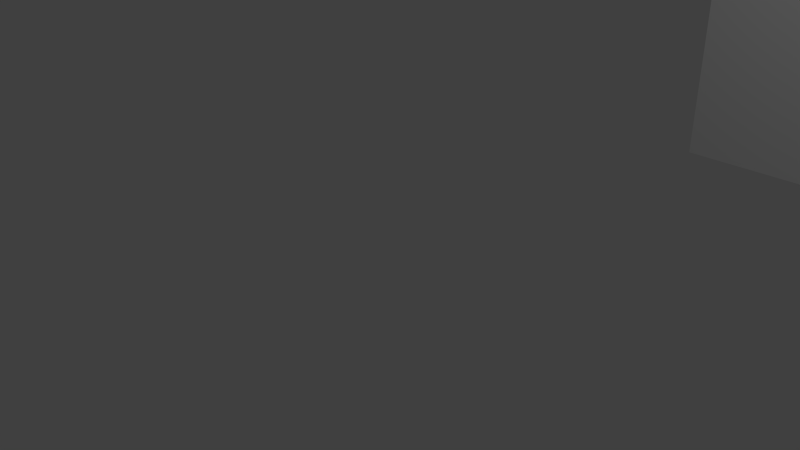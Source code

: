 # Source: 2-2.blend  (saved by Blender 2.73.0; exported with 4.5.12 LTS)
import bpy
from mathutils import Matrix  # noqa: F401  (used for matrix-valued properties, if any)

bpy.ops.wm.read_factory_settings(use_empty=True)
scene = bpy.context.scene
scene.name = 'Scene'

# ---- collections
col_collection_1 = bpy.data.collections.new('Collection 1'); scene.collection.children.link(col_collection_1)

# ---- world
world_world = bpy.data.worlds.new('World'); scene.world = world_world
world_world.color = (0.05088, 0.05088, 0.05088)
world_world.use_sun_shadow = False
world_world.sun_shadow_jitter_overblur = 0.0
world_world.cycles.sampling_method = 'MANUAL'
world_world.cycles.sample_map_resolution = 256

# ---- cameras
cam_camera = bpy.data.cameras.new('Camera')
cam_camera.clip_end = 100.0
cam_camera.lens = 35.0
cam_camera.sensor_width = 32.0
cam_camera.sensor_height = 18.0
cam_camera.ortho_scale = 7.314
cam_camera.dof.focus_distance = 0.0
cam_camera.dof.aperture_fstop = 128.0

# ---- lights
light_lamp = bpy.data.lights.new('Lamp', 'POINT')
light_lamp.transmission_factor = 0.0
light_lamp.cutoff_distance = 30.0
light_lamp.energy = 100.0
light_lamp.shadow_buffer_clip_start = 1.001
light_lamp.shadow_soft_size = 0.1
light_lamp.shadow_maximum_resolution = 0.006
light_lamp.use_absolute_resolution = True
light_lamp.cycles.use_multiple_importance_sampling = False

# ---- meshes
me_levelgeometrymesh_006 = bpy.data.meshes.new('LevelGeometryMesh.006')
me_levelgeometrymesh_006.from_pydata([(1.0, 6.0, 0.0), (1.0, 10.0, 0.0), (16.0, 6.0, 0.0), (16.0, 10.0, 0.0), (18.0, 1.0, 0.0), (18.0, 4.0, 0.0), (18.0, 12.0, 0.0), (17.95, 15.04, -0.05487), (31.0, 1.0, 0.0), (31.0, 7.0, 0.0), (31.0, 11.0, 0.0), (30.95, 15.04, -0.05487), (41.0, 7.0, 0.0), (41.0, 11.0, 0.0), (42.0, 4.0, 0.0), (42.0, 6.0, 0.0), (42.0, 12.0, 0.0), (42.0, 14.0, 0.0), (44.0, 2.0, 0.0), (44.0, 4.0, 0.0), (44.0, 14.0, 0.0), (44.0, 16.0, 0.0), (45.0, 0.0, 0.0), (45.0, 2.0, 0.0), (62.0, 0.0, 0.0), (62.0, 6.0, 0.0), (62.0, 10.0, 0.0), (62.0, 16.0, 0.0), (68.0, 6.0, 0.0), (68.0, 10.0, 0.0), (1.0, 6.0, 3.0), (1.0, 10.0, 3.0), (16.0, 6.0, 3.0), (16.0, 10.0, 3.0), (16.0, 10.0, 3.0), (18.0, 12.0, 3.0), (18.0, 12.0, 3.0), (18.0, 15.0, 3.0), (16.0, 6.0, 3.0), (18.0, 4.0, 3.0), (18.0, 1.0, 3.0), (18.0, 4.0, 3.0), (18.0, 1.0, 3.0), (31.0, 1.0, 3.0), (17.95, 15.04, 3.0), (30.95, 15.04, 3.0), (31.0, 11.0, 3.027), (30.95, 15.04, 2.973), (30.95, 0.9862, 3.0), (30.95, 6.986, 3.0), (31.0, 7.0, 3.0), (31.0, 11.0, 3.0), (41.0, 7.0, 3.0), (41.0, 11.0, 3.0), (41.02, 7.045, 3.0), (42.02, 6.045, 3.0), (42.0, 4.0, 3.0), (42.0, 6.0, 3.0), (42.0, 4.0, 3.0), (44.0, 4.0, 3.0), (44.0, 2.0, 3.0), (44.0, 4.0, 3.0), (44.0, 2.0, 3.0), (45.0, 2.0, 3.0), (45.0, 0.0, 3.0), (45.0, 2.0, 3.0), (41.0, 11.0, 3.0), (42.0, 12.0, 3.0), (42.0, 12.0, 3.0), (42.0, 14.0, 3.0), (42.0, 14.0, 3.0), (44.0, 14.0, 3.0), (44.0, 14.0, 3.0), (44.0, 16.0, 3.0), (44.0, 16.0, 3.0), (62.0, 16.0, 3.0), (45.0, 0.0, 3.0), (62.0, 0.0, 3.0), (62.0, 0.0, 3.0), (62.0, 6.0, 3.0), (62.0, 10.0, 3.0), (62.0, 16.0, 3.0), (62.0, 10.0, 3.0), (68.0, 10.0, 3.0), (62.0, 6.0, 3.0), (68.0, 6.0, 3.0)], [], [(2, 0, 30, 32), (1, 3, 33, 31), (0, 1, 31, 30), (6, 35, 34, 3), (6, 7, 37, 36), (5, 2, 38, 39), (4, 5, 41, 40), (8, 4, 42, 43), (7, 11, 45, 44), (11, 10, 46, 47), (9, 8, 48, 49), (15, 12, 54, 55), (15, 57, 56, 14), (19, 61, 60, 18), (9, 50, 52, 12), (13, 53, 51, 10), (19, 14, 58, 59), (23, 18, 62, 63), (23, 65, 64, 22), (16, 67, 66, 13), (17, 69, 68, 16), (20, 71, 70, 17), (21, 73, 72, 20), (21, 27, 75, 74), (24, 22, 76, 77), (25, 24, 78, 79), (27, 26, 80, 81), (26, 29, 83, 82), (28, 25, 84, 85), (28, 85, 83, 29)])
me_levelgeometrymesh_006.use_remesh_preserve_volume = False
me_levelgeometrymesh_006.use_remesh_preserve_attributes = False
me_levelgeometrymesh_006.use_mirror_vertex_groups = False
me_levelgeometrymesh_006.update()
me_levelgeometrymesh_005 = bpy.data.meshes.new('LevelGeometryMesh.005')
me_levelgeometrymesh_005.from_pydata([(76.0, 0.0, 0.0), (76.0, 16.0, 0.0), (1.0, 6.0, 0.0), (1.0, 7.0, 0.0), (1.0, 8.0, 0.0), (1.0, 9.0, 0.0), (1.0, 10.0, 0.0), (2.0, 6.0, 0.0), (2.0, 7.0, 0.0), (2.0, 8.0, 0.0), (2.0, 9.0, 0.0), (2.0, 10.0, 0.0), (3.0, 6.0, 0.0), (3.0, 7.0, 0.0), (3.0, 8.0, 0.0), (3.0, 9.0, 0.0), (3.0, 10.0, 0.0), (4.0, 6.0, 0.0), (4.0, 7.0, 0.0), (4.0, 8.0, 0.0), (4.0, 9.0, 0.0), (4.0, 10.0, 0.0), (5.0, 6.0, 0.0), (5.0, 7.0, 0.0), (5.0, 8.0, 0.0), (5.0, 9.0, 0.0), (5.0, 10.0, 0.0), (6.0, 6.0, 0.0), (6.0, 7.0, 0.0), (6.0, 8.0, 0.0), (6.0, 9.0, 0.0), (6.0, 10.0, 0.0), (7.0, 6.0, 0.0), (7.0, 7.0, 0.0), (7.0, 8.0, 0.0), (7.0, 9.0, 0.0), (7.0, 10.0, 0.0), (8.0, 6.0, 0.0), (8.0, 7.0, 0.0), (8.0, 8.0, 0.0), (8.0, 9.0, 0.0), (8.0, 10.0, 0.0), (9.0, 6.0, 0.0), (9.0, 7.0, 0.0), (9.0, 8.0, 0.0), (9.0, 9.0, 0.0), (9.0, 10.0, 0.0), (10.0, 6.0, 0.0), (10.0, 7.0, 0.0), (10.0, 8.0, 0.0), (10.0, 9.0, 0.0), (10.0, 10.0, 0.0), (11.0, 6.0, 0.0), (11.0, 7.0, 0.0), (11.0, 8.0, 0.0), (11.0, 9.0, 0.0), (11.0, 10.0, 0.0), (12.0, 6.0, 0.0), (12.0, 7.0, 0.0), (12.0, 8.0, 0.0), (12.0, 9.0, 0.0), (12.0, 10.0, 0.0), (13.0, 6.0, 0.0), (13.0, 7.0, 0.0), (13.0, 8.0, 0.0), (13.0, 9.0, 0.0), (13.0, 10.0, 0.0), (14.0, 7.0, 0.0), (14.0, 8.0, 0.0), (14.0, 9.0, 0.0), (14.0, 10.0, 0.0), (15.0, 6.0, 0.0), (15.0, 7.0, 0.0), (15.0, 8.0, 0.0), (15.0, 9.0, 0.0), (15.0, 10.0, 0.0), (16.0, 4.0, 0.0), (16.0, 5.0, 0.0), (16.0, 6.0, 0.0), (16.0, 7.0, 0.0), (16.0, 8.0, 0.0), (16.0, 9.0, 0.0), (16.0, 10.0, 0.0), (16.0, 11.0, 0.0), (16.0, 12.0, 0.0), (17.0, 4.0, 0.0), (17.0, 5.0, 0.0), (17.0, 6.0, 0.0), (17.0, 7.0, 0.0), (17.0, 8.0, 0.0), (17.0, 9.0, 0.0), (17.0, 10.0, 0.0), (17.0, 11.0, 0.0), (17.0, 12.0, 0.0), (18.0, 1.0, 0.0), (18.0, 2.0, 0.0), (18.0, 3.0, 0.0), (18.0, 4.0, 0.0), (18.0, 5.0, 0.0), (18.0, 6.0, 0.0), (18.0, 7.0, 0.0), (18.0, 8.0, 0.0), (18.0, 9.0, 0.0), (18.0, 10.0, 0.0), (18.0, 11.0, 0.0), (18.0, 12.0, 0.0), (18.0, 13.0, 0.0), (18.0, 14.0, 0.0), (17.95, 15.04, -0.05487), (19.0, 1.0, 0.0), (19.0, 2.0, 0.0), (19.0, 3.0, 0.0), (19.0, 4.0, 0.0), (19.0, 5.0, 0.0), (19.0, 6.0, 0.0), (19.0, 7.0, 0.0), (19.0, 8.0, 0.0), (19.0, 9.0, 0.0), (19.0, 10.0, 0.0), (19.0, 11.0, 0.0), (19.0, 12.0, 0.0), (19.0, 13.0, 0.0), (19.0, 14.0, 0.0), (19.0, 15.0, 0.0), (20.0, 1.0, 0.0), (20.0, 2.0, 0.0), (20.0, 3.0, 0.0), (20.0, 4.0, 0.0), (20.0, 5.0, 0.0), (20.0, 6.0, 0.0), (20.0, 7.0, 0.0), (20.0, 8.0, 0.0), (20.0, 9.0, 0.0), (20.0, 10.0, 0.0), (20.0, 11.0, 0.0), (20.0, 12.0, 0.0), (20.0, 13.0, 0.0), (20.0, 14.0, 0.0), (20.0, 15.0, 0.0), (21.0, 1.0, 0.0), (21.0, 2.0, 0.0), (21.0, 3.0, 0.0), (21.0, 5.0, 0.0), (21.0, 6.0, 0.0), (21.0, 7.0, 0.0), (21.0, 8.0, 0.0), (21.0, 9.0, 0.0), (21.0, 10.0, 0.0), (21.0, 11.0, 0.0), (21.0, 13.0, 0.0), (21.0, 14.0, 0.0), (21.0, 15.0, 0.0), (22.0, 1.0, 0.0), (22.0, 2.0, 0.0), (22.0, 3.0, 0.0), (22.0, 4.0, 0.0), (22.0, 5.0, 0.0), (22.0, 6.0, 0.0), (22.0, 7.0, 0.0), (22.0, 8.0, 0.0), (22.0, 9.0, 0.0), (22.0, 10.0, 0.0), (22.0, 11.0, 0.0), (22.0, 12.0, 0.0), (22.0, 13.0, 0.0), (22.0, 14.0, 0.0), (22.0, 15.0, 0.0), (23.0, 1.0, 0.0), (23.0, 2.0, 0.0), (23.0, 3.0, 0.0), (23.0, 4.0, 0.0), (23.0, 5.0, 0.0), (23.0, 6.0, 0.0), (23.0, 7.0, 0.0), (23.0, 8.0, 0.0), (23.0, 9.0, 0.0), (23.0, 10.0, 0.0), (23.0, 11.0, 0.0), (23.0, 12.0, 0.0), (23.0, 13.0, 0.0), (23.0, 14.0, 0.0), (23.0, 15.0, 0.0), (24.0, 1.0, 0.0), (24.0, 2.0, 0.0), (24.0, 3.0, 0.0), (24.0, 4.0, 0.0), (24.0, 5.0, 0.0), (24.0, 6.0, 0.0), (24.0, 7.0, 0.0), (24.0, 8.0, 0.0), (24.0, 9.0, 0.0), (24.0, 10.0, 0.0), (24.0, 11.0, 0.0), (24.0, 12.0, 0.0), (24.0, 13.0, 0.0), (24.0, 14.0, 0.0), (24.0, 15.0, 0.0), (25.0, 1.0, 0.0), (25.0, 2.0, 0.0), (25.0, 3.0, 0.0), (25.0, 4.0, 0.0), (25.0, 5.0, 0.0), (25.0, 6.0, 0.0), (25.0, 7.0, 0.0), (25.0, 8.0, 0.0), (25.0, 9.0, 0.0), (25.0, 10.0, 0.0), (25.0, 11.0, 0.0), (25.0, 12.0, 0.0), (25.0, 13.0, 0.0), (25.0, 14.0, 0.0), (25.0, 15.0, 0.0), (26.0, 1.0, 0.0), (26.0, 2.0, 0.0), (26.0, 3.0, 0.0), (26.0, 4.0, 0.0), (26.0, 5.0, 0.0), (26.0, 6.0, 0.0), (26.0, 7.0, 0.0), (26.0, 8.0, 0.0), (26.0, 9.0, 0.0), (26.0, 10.0, 0.0), (26.0, 11.0, 0.0), (26.0, 12.0, 0.0), (26.0, 13.0, 0.0), (26.0, 14.0, 0.0), (26.0, 15.0, 0.0), (27.0, 1.0, 0.0), (27.0, 2.0, 0.0), (27.0, 3.0, 0.0), (27.0, 4.0, 0.0), (27.0, 5.0, 0.0), (27.0, 6.0, 0.0), (27.0, 7.0, 0.0), (27.0, 8.0, 0.0), (27.0, 9.0, 0.0), (27.0, 10.0, 0.0), (27.0, 11.0, 0.0), (27.0, 12.0, 0.0), (27.0, 13.0, 0.0), (27.0, 14.0, 0.0), (27.0, 15.0, 0.0), (28.0, 1.0, 0.0), (28.0, 2.0, 0.0), (28.0, 3.0, 0.0), (28.0, 4.0, 0.0), (28.0, 5.0, 0.0), (28.0, 6.0, 0.0), (28.0, 7.0, 0.0), (28.0, 8.0, 0.0), (28.0, 9.0, 0.0), (28.0, 10.0, 0.0), (28.0, 11.0, 0.0), (28.0, 12.0, 0.0), (28.0, 13.0, 0.0), (28.0, 14.0, 0.0), (28.0, 15.0, 0.0), (29.0, 1.0, 0.0), (29.0, 2.0, 0.0), (29.0, 3.0, 0.0), (29.0, 5.0, 0.0), (29.0, 6.0, 0.0), (29.0, 7.0, 0.0), (29.0, 8.0, 0.0), (29.0, 9.0, 0.0), (29.0, 10.0, 0.0), (29.0, 11.0, 0.0), (29.0, 13.0, 0.0), (29.0, 14.0, 0.0), (29.0, 15.0, 0.0), (30.0, 1.0, 0.0), (30.0, 2.0, 0.0), (30.0, 3.0, 0.0), (30.0, 4.0, 0.0), (30.0, 5.0, 0.0), (30.0, 6.0, 0.0), (30.0, 7.0, 0.0), (30.0, 8.0, 0.0), (30.0, 9.0, 0.0), (30.0, 10.0, 0.0), (30.0, 11.0, 0.0), (30.0, 12.0, 0.0), (30.0, 13.0, 0.0), (30.0, 14.0, 0.0), (30.0, 15.0, 0.0), (31.0, 1.0, 0.0), (31.0, 2.0, 0.0), (31.0, 3.0, 0.0), (31.0, 4.0, 0.0), (31.0, 5.0, 0.0), (31.0, 6.0, 0.0), (31.0, 7.0, 0.0), (31.0, 8.0, 0.0), (31.0, 9.0, 0.0), (31.0, 10.0, 0.0), (31.0, 11.0, 0.0), (31.0, 12.0, 0.0), (31.0, 13.0, 0.0), (31.0, 14.0, 0.0), (30.95, 15.04, -0.05487), (32.0, 8.0, 0.0), (32.0, 9.0, 0.0), (32.0, 10.0, 0.0), (33.0, 7.0, 0.0), (33.0, 8.0, 0.0), (33.0, 9.0, 0.0), (33.0, 10.0, 0.0), (33.0, 11.0, 0.0), (34.0, 7.0, 0.0), (34.0, 8.0, 0.0), (34.0, 9.0, 0.0), (34.0, 10.0, 0.0), (34.0, 11.0, 0.0), (35.0, 7.0, 0.0), (35.0, 8.0, 0.0), (35.0, 9.0, 0.0), (35.0, 10.0, 0.0), (35.0, 11.0, 0.0), (36.0, 7.0, 0.0), (36.0, 8.0, 0.0), (36.0, 9.0, 0.0), (36.0, 10.0, 0.0), (36.0, 11.0, 0.0), (37.0, 7.0, 0.0), (37.0, 8.0, 0.0), (37.0, 9.0, 0.0), (37.0, 10.0, 0.0), (37.0, 11.0, 0.0), (38.0, 7.0, 0.0), (38.0, 8.0, 0.0), (38.0, 9.0, 0.0), (38.0, 10.0, 0.0), (38.0, 11.0, 0.0), (39.0, 7.0, 0.0), (39.0, 8.0, 0.0), (39.0, 9.0, 0.0), (39.0, 10.0, 0.0), (39.0, 11.0, 0.0), (40.0, 7.0, 0.0), (40.0, 8.0, 0.0), (40.0, 9.0, 0.0), (40.0, 10.0, 0.0), (40.0, 11.0, 0.0), (41.0, 6.0, 0.0), (41.0, 7.0, 0.0), (41.0, 8.0, 0.0), (41.0, 9.0, 0.0), (41.0, 10.0, 0.0), (41.0, 11.0, 0.0), (41.0, 12.0, 0.0), (42.0, 4.0, 0.0), (42.0, 5.0, 0.0), (42.0, 6.0, 0.0), (42.0, 7.0, 0.0), (42.0, 8.0, 0.0), (42.0, 9.0, 0.0), (42.0, 10.0, 0.0), (42.0, 11.0, 0.0), (42.0, 12.0, 0.0), (42.0, 13.0, 0.0), (42.0, 14.0, 0.0), (43.0, 4.0, 0.0), (43.0, 5.0, 0.0), (43.0, 6.0, 0.0), (43.0, 7.0, 0.0), (43.0, 8.0, 0.0), (43.0, 9.0, 0.0), (43.0, 10.0, 0.0), (43.0, 11.0, 0.0), (43.0, 12.0, 0.0), (43.0, 13.0, 0.0), (43.0, 14.0, 0.0), (44.0, 2.0, 0.0), (44.0, 3.0, 0.0), (44.0, 4.0, 0.0), (44.0, 5.0, 0.0), (44.0, 6.0, 0.0), (44.0, 7.0, 0.0), (44.0, 8.0, 0.0), (44.0, 9.0, 0.0), (44.0, 10.0, 0.0), (44.0, 11.0, 0.0), (44.0, 12.0, 0.0), (44.0, 13.0, 0.0), (44.0, 14.0, 0.0), (44.0, 15.0, 0.0), (44.0, 16.0, 0.0), (45.0, 0.0, 0.0), (45.0, 1.0, 0.0), (45.0, 2.0, 0.0), (45.0, 3.0, 0.0), (45.0, 4.0, 0.0), (45.0, 5.0, 0.0), (45.0, 6.0, 0.0), (45.0, 7.0, 0.0), (45.0, 8.0, 0.0), (45.0, 9.0, 0.0), (45.0, 10.0, 0.0), (45.0, 11.0, 0.0), (45.0, 12.0, 0.0), (45.0, 13.0, 0.0), (45.0, 14.0, 0.0), (45.0, 15.0, 0.0), (45.0, 16.0, 0.0), (46.0, 0.0, 0.0), (46.0, 1.0, 0.0), (46.0, 2.0, 0.0), (46.0, 3.0, 0.0), (46.0, 4.0, 0.0), (46.0, 5.0, 0.0), (46.0, 6.0, 0.0), (46.0, 7.0, 0.0), (46.0, 8.0, 0.0), (46.0, 9.0, 0.0), (46.0, 10.0, 0.0), (46.0, 11.0, 0.0), (46.0, 12.0, 0.0), (46.0, 13.0, 0.0), (46.0, 14.0, 0.0), (46.0, 15.0, 0.0), (46.0, 16.0, 0.0), (47.0, 0.0, 0.0), (47.0, 1.0, 0.0), (47.0, 2.0, 0.0), (47.0, 3.0, 0.0), (47.0, 4.0, 0.0), (47.0, 5.0, 0.0), (47.0, 6.0, 0.0), (47.0, 7.0, 0.0), (47.0, 8.0, 0.0), (47.0, 9.0, 0.0), (47.0, 10.0, 0.0), (47.0, 11.0, 0.0), (47.0, 12.0, 0.0), (47.0, 13.0, 0.0), (47.0, 14.0, 0.0), (47.0, 15.0, 0.0), (47.0, 16.0, 0.0), (48.0, 0.0, 0.0), (48.0, 1.0, 0.0), (48.0, 2.0, 0.0), (48.0, 3.0, 0.0), (48.0, 4.0, 0.0), (48.0, 5.0, 0.0), (48.0, 6.0, 0.0), (48.0, 7.0, 0.0), (48.0, 8.0, 0.0), (48.0, 9.0, 0.0), (48.0, 10.0, 0.0), (48.0, 11.0, 0.0), (48.0, 12.0, 0.0), (48.0, 13.0, 0.0), (48.0, 14.0, 0.0), (48.0, 15.0, 0.0), (48.0, 16.0, 0.0), (49.0, 0.0, 0.0), (49.0, 1.0, 0.0), (49.0, 2.0, 0.0), (49.0, 3.0, 0.0), (49.0, 4.0, 0.0), (49.0, 5.0, 0.0), (49.0, 6.0, 0.0), (49.0, 7.0, 0.0), (49.0, 8.0, 0.0), (49.0, 9.0, 0.0), (49.0, 10.0, 0.0), (49.0, 11.0, 0.0), (49.0, 12.0, 0.0), (49.0, 13.0, 0.0), (49.0, 14.0, 0.0), (49.0, 15.0, 0.0), (49.0, 16.0, 0.0), (50.0, 0.0, 0.0), (50.0, 1.0, 0.0), (50.0, 2.0, 0.0), (50.0, 3.0, 0.0), (50.0, 4.0, 0.0), (50.0, 5.0, 0.0), (50.0, 6.0, 0.0), (50.0, 7.0, 0.0), (50.0, 8.0, 0.0), (50.0, 9.0, 0.0), (50.0, 10.0, 0.0), (50.0, 11.0, 0.0), (50.0, 12.0, 0.0), (50.0, 13.0, 0.0), (50.0, 14.0, 0.0), (50.0, 15.0, 0.0), (50.0, 16.0, 0.0), (51.0, 0.0, 0.0), (51.0, 1.0, 0.0), (51.0, 2.0, 0.0), (51.0, 3.0, 0.0), (51.0, 4.0, 0.0), (51.0, 5.0, 0.0), (51.0, 6.0, 0.0), (51.0, 7.0, 0.0), (51.0, 8.0, 0.0), (51.0, 9.0, 0.0), (51.0, 10.0, 0.0), (51.0, 11.0, 0.0), (51.0, 12.0, 0.0), (51.0, 13.0, 0.0), (51.0, 14.0, 0.0), (51.0, 15.0, 0.0), (51.0, 16.0, 0.0), (52.0, 0.0, 0.0), (52.0, 1.0, 0.0), (52.0, 2.0, 0.0), (52.0, 3.0, 0.0), (52.0, 4.0, 0.0), (52.0, 5.0, 0.0), (52.0, 6.0, 0.0), (52.0, 7.0, 0.0), (52.0, 8.0, 0.0), (52.0, 9.0, 0.0), (52.0, 10.0, 0.0), (52.0, 11.0, 0.0), (52.0, 12.0, 0.0), (52.0, 13.0, 0.0), (52.0, 14.0, 0.0), (52.0, 15.0, 0.0), (52.0, 16.0, 0.0), (53.0, 0.0, 0.0), (53.0, 1.0, 0.0), (53.0, 2.0, 0.0), (53.0, 3.0, 0.0), (53.0, 4.0, 0.0), (53.0, 5.0, 0.0), (53.0, 6.0, 0.0), (53.0, 7.0, 0.0), (53.0, 8.0, 0.0), (53.0, 9.0, 0.0), (53.0, 10.0, 0.0), (53.0, 11.0, 0.0), (53.0, 12.0, 0.0), (53.0, 13.0, 0.0), (53.0, 14.0, 0.0), (53.0, 15.0, 0.0), (53.0, 16.0, 0.0), (54.0, 0.0, 0.0), (54.0, 1.0, 0.0), (54.0, 2.0, 0.0), (54.0, 3.0, 0.0), (54.0, 4.0, 0.0), (54.0, 5.0, 0.0), (54.0, 6.0, 0.0), (54.0, 7.0, 0.0), (54.0, 8.0, 0.0), (54.0, 9.0, 0.0), (54.0, 10.0, 0.0), (54.0, 11.0, 0.0), (54.0, 12.0, 0.0), (54.0, 13.0, 0.0), (54.0, 14.0, 0.0), (54.0, 15.0, 0.0), (54.0, 16.0, 0.0), (55.0, 0.0, 0.0), (55.0, 1.0, 0.0), (55.0, 2.0, 0.0), (55.0, 3.0, 0.0), (55.0, 4.0, 0.0), (55.0, 5.0, 0.0), (55.0, 6.0, 0.0), (55.0, 7.0, 0.0), (55.0, 8.0, 0.0), (55.0, 9.0, 0.0), (55.0, 10.0, 0.0), (55.0, 11.0, 0.0), (55.0, 12.0, 0.0), (55.0, 13.0, 0.0), (55.0, 14.0, 0.0), (55.0, 15.0, 0.0), (55.0, 16.0, 0.0), (56.0, 0.0, 0.0), (56.0, 1.0, 0.0), (56.0, 2.0, 0.0), (56.0, 3.0, 0.0), (56.0, 4.0, 0.0), (56.0, 5.0, 0.0), (56.0, 6.0, 0.0), (56.0, 7.0, 0.0), (56.0, 8.0, 0.0), (56.0, 9.0, 0.0), (56.0, 10.0, 0.0), (56.0, 11.0, 0.0), (56.0, 12.0, 0.0), (56.0, 13.0, 0.0), (56.0, 14.0, 0.0), (56.0, 15.0, 0.0), (56.0, 16.0, 0.0), (57.0, 0.0, 0.0), (57.0, 1.0, 0.0), (57.0, 2.0, 0.0), (57.0, 3.0, 0.0), (57.0, 4.0, 0.0), (57.0, 5.0, 0.0), (57.0, 6.0, 0.0), (57.0, 7.0, 0.0), (57.0, 8.0, 0.0), (57.0, 9.0, 0.0), (57.0, 10.0, 0.0), (57.0, 11.0, 0.0), (57.0, 12.0, 0.0), (57.0, 13.0, 0.0), (57.0, 14.0, 0.0), (57.0, 15.0, 0.0), (57.0, 16.0, 0.0), (58.0, 0.0, 0.0), (58.0, 1.0, 0.0), (58.0, 2.0, 0.0), (58.0, 3.0, 0.0), (58.0, 4.0, 0.0), (58.0, 5.0, 0.0), (58.0, 6.0, 0.0), (58.0, 7.0, 0.0), (58.0, 8.0, 0.0), (58.0, 9.0, 0.0), (58.0, 10.0, 0.0), (58.0, 11.0, 0.0), (58.0, 12.0, 0.0), (58.0, 13.0, 0.0), (58.0, 14.0, 0.0), (58.0, 15.0, 0.0), (58.0, 16.0, 0.0), (59.0, 0.0, 0.0), (59.0, 1.0, 0.0), (59.0, 2.0, 0.0), (59.0, 3.0, 0.0), (59.0, 4.0, 0.0), (59.0, 5.0, 0.0), (59.0, 6.0, 0.0), (59.0, 7.0, 0.0), (59.0, 8.0, 0.0), (59.0, 9.0, 0.0), (59.0, 10.0, 0.0), (59.0, 11.0, 0.0), (59.0, 12.0, 0.0), (59.0, 13.0, 0.0), (59.0, 14.0, 0.0), (59.0, 15.0, 0.0), (59.0, 16.0, 0.0), (60.0, 0.0, 0.0), (60.0, 1.0, 0.0), (60.0, 2.0, 0.0), (60.0, 3.0, 0.0), (60.0, 4.0, 0.0), (60.0, 5.0, 0.0), (60.0, 6.0, 0.0), (60.0, 7.0, 0.0), (60.0, 8.0, 0.0), (60.0, 9.0, 0.0), (60.0, 10.0, 0.0), (60.0, 11.0, 0.0), (60.0, 12.0, 0.0), (60.0, 13.0, 0.0), (60.0, 14.0, 0.0), (60.0, 15.0, 0.0), (60.0, 16.0, 0.0), (61.0, 0.0, 0.0), (61.0, 1.0, 0.0), (61.0, 2.0, 0.0), (61.0, 3.0, 0.0), (61.0, 4.0, 0.0), (61.0, 5.0, 0.0), (61.0, 6.0, 0.0), (61.0, 7.0, 0.0), (61.0, 8.0, 0.0), (61.0, 9.0, 0.0), (61.0, 10.0, 0.0), (61.0, 11.0, 0.0), (61.0, 12.0, 0.0), (61.0, 13.0, 0.0), (61.0, 14.0, 0.0), (61.0, 15.0, 0.0), (61.0, 16.0, 0.0), (62.0, 0.0, 0.0), (62.0, 1.0, 0.0), (62.0, 2.0, 0.0), (62.0, 3.0, 0.0), (62.0, 4.0, 0.0), (62.0, 5.0, 0.0), (62.0, 6.0, 0.0), (62.0, 7.0, 0.0), (62.0, 8.0, 0.0), (62.0, 9.0, 0.0), (62.0, 10.0, 0.0), (62.0, 11.0, 0.0), (62.0, 12.0, 0.0), (62.0, 13.0, 0.0), (62.0, 14.0, 0.0), (62.0, 15.0, 0.0), (62.0, 16.0, 0.0), (63.0, 6.0, 0.0), (63.0, 7.0, 0.0), (63.0, 8.0, 0.0), (63.0, 9.0, 0.0), (63.0, 10.0, 0.0), (64.0, 6.0, 0.0), (64.0, 7.0, 0.0), (64.0, 8.0, 0.0), (64.0, 9.0, 0.0), (64.0, 10.0, 0.0), (65.0, 6.0, 0.0), (65.0, 7.0, 0.0), (65.0, 8.0, 0.0), (65.0, 9.0, 0.0), (65.0, 10.0, 0.0), (66.0, 6.0, 0.0), (66.0, 7.0, 0.0), (66.0, 8.0, 0.0), (66.0, 9.0, 0.0), (66.0, 10.0, 0.0), (67.0, 6.0, 0.0), (67.0, 7.0, 0.0), (67.0, 8.0, 0.0), (67.0, 9.0, 0.0), (67.0, 10.0, 0.0), (68.0, 0.0, 0.0), (68.0, 1.0, 0.0), (68.0, 2.0, 0.0), (68.0, 3.0, 0.0), (68.0, 4.0, 0.0), (68.0, 5.0, 0.0), (68.0, 6.0, 0.0), (68.0, 7.0, 0.0), (68.0, 8.0, 0.0), (68.0, 9.0, 0.0), (68.0, 10.0, 0.0), (68.0, 11.0, 0.0), (68.0, 12.0, 0.0), (68.0, 13.0, 0.0), (68.0, 14.0, 0.0), (68.0, 15.0, 0.0), (68.0, 16.0, 0.0), (69.0, 0.0, 0.0), (69.0, 1.0, 0.0), (69.0, 2.0, 0.0), (69.0, 3.0, 0.0), (69.0, 4.0, 0.0), (69.0, 5.0, 0.0), (69.0, 6.0, 0.0), (69.0, 7.0, 0.0), (69.0, 8.0, 0.0), (69.0, 9.0, 0.0), (69.0, 10.0, 0.0), (69.0, 11.0, 0.0), (69.0, 12.0, 0.0), (69.0, 13.0, 0.0), (69.0, 14.0, 0.0), (69.0, 15.0, 0.0), (69.0, 16.0, 0.0), (70.0, 0.0, 0.0), (70.0, 1.0, 0.0), (70.0, 2.0, 0.0), (70.0, 3.0, 0.0), (70.0, 4.0, 0.0), (70.0, 5.0, 0.0), (70.0, 6.0, 0.0), (70.0, 7.0, 0.0), (70.0, 8.0, 0.0), (70.0, 9.0, 0.0), (70.0, 10.0, 0.0), (70.0, 11.0, 0.0), (70.0, 12.0, 0.0), (70.0, 13.0, 0.0), (70.0, 14.0, 0.0), (70.0, 15.0, 0.0), (70.0, 16.0, 0.0), (71.0, 0.0, 0.0), (71.0, 1.0, 0.0), (71.0, 2.0, 0.0), (71.0, 3.0, 0.0), (71.0, 4.0, 0.0), (71.0, 5.0, 0.0), (71.0, 6.0, 0.0), (71.0, 7.0, 0.0), (71.0, 8.0, 0.0), (71.0, 9.0, 0.0), (71.0, 10.0, 0.0), (71.0, 11.0, 0.0), (71.0, 12.0, 0.0), (71.0, 13.0, 0.0), (71.0, 14.0, 0.0), (71.0, 15.0, 0.0), (71.0, 16.0, 0.0), (72.0, 0.0, 0.0), (72.0, 1.0, 0.0), (72.0, 2.0, 0.0), (72.0, 3.0, 0.0), (72.0, 4.0, 0.0), (72.0, 5.0, 0.0), (72.0, 6.0, 0.0), (72.0, 7.0, 0.0), (72.0, 8.0, 0.0), (72.0, 9.0, 0.0), (72.0, 10.0, 0.0), (72.0, 11.0, 0.0), (72.0, 12.0, 0.0), (72.0, 13.0, 0.0), (72.0, 14.0, 0.0), (72.0, 15.0, 0.0), (72.0, 16.0, 0.0), (73.0, 0.0, 0.0), (73.0, 1.0, 0.0), (73.0, 2.0, 0.0), (73.0, 3.0, 0.0), (73.0, 4.0, 0.0), (73.0, 5.0, 0.0), (73.0, 6.0, 0.0), (73.0, 7.0, 0.0), (73.0, 8.0, 0.0), (73.0, 9.0, 0.0), (73.0, 10.0, 0.0), (73.0, 11.0, 0.0), (73.0, 12.0, 0.0), (73.0, 13.0, 0.0), (73.0, 14.0, 0.0), (73.0, 15.0, 0.0), (73.0, 16.0, 0.0), (74.0, 0.0, 0.0), (74.0, 1.0, 0.0), (74.0, 2.0, 0.0), (74.0, 3.0, 0.0), (74.0, 4.0, 0.0), (74.0, 5.0, 0.0), (74.0, 6.0, 0.0), (74.0, 7.0, 0.0), (74.0, 8.0, 0.0), (74.0, 9.0, 0.0), (74.0, 10.0, 0.0), (74.0, 11.0, 0.0), (74.0, 12.0, 0.0), (74.0, 13.0, 0.0), (74.0, 14.0, 0.0), (74.0, 15.0, 0.0), (74.0, 16.0, 0.0), (75.0, 0.0, 0.0), (75.0, 1.0, 0.0), (75.0, 2.0, 0.0), (75.0, 3.0, 0.0), (75.0, 4.0, 0.0), (75.0, 5.0, 0.0), (75.0, 6.0, 0.0), (75.0, 7.0, 0.0), (75.0, 8.0, 0.0), (75.0, 9.0, 0.0), (75.0, 10.0, 0.0), (75.0, 11.0, 0.0), (75.0, 12.0, 0.0), (75.0, 13.0, 0.0), (75.0, 14.0, 0.0), (75.0, 15.0, 0.0), (75.0, 16.0, 0.0), (76.0, 0.0, 0.0), (76.0, 1.0, 0.0), (76.0, 2.0, 0.0), (76.0, 3.0, 0.0), (76.0, 4.0, 0.0), (76.0, 5.0, 0.0), (76.0, 6.0, 0.0), (76.0, 7.0, 0.0), (76.0, 8.0, 0.0), (76.0, 9.0, 0.0), (76.0, 10.0, 0.0), (76.0, 11.0, 0.0), (76.0, 12.0, 0.0), (76.0, 13.0, 0.0), (76.0, 14.0, 0.0), (76.0, 15.0, 0.0), (76.0, 16.0, 0.0), (46.0, 7.0, 3.0), (46.0, 11.0, 3.0), (49.0, 7.0, 3.0), (49.0, 11.0, 3.0), (53.0, 4.0, 3.0), (53.0, 12.0, 3.0), (59.0, 4.0, 3.0), (59.0, 12.0, 3.0)], [(0, 1)], [(874, 872, 871, 873), (462, 466, 874, 873), (411, 462, 873, 871), (415, 411, 871, 872), (466, 415, 872, 874), (878, 876, 875, 877), (629, 637, 878, 877), (527, 629, 877, 875), (535, 527, 875, 876), (637, 535, 876, 878), (342, 338, 344, 343, 352, 351, 350, 361, 374, 373, 372, 389, 388, 387, 676, 682, 724, 728, 686, 692, 386, 385, 384, 371, 360, 359, 358, 349, 348), (2, 71, 78, 77, 76, 85, 97, 94, 285, 291, 338, 342, 295, 299, 108, 105, 93, 84, 83, 82, 75, 6)])
me_levelgeometrymesh_005.use_remesh_preserve_volume = False
me_levelgeometrymesh_005.use_remesh_preserve_attributes = False
me_levelgeometrymesh_005.use_mirror_vertex_groups = False
me_levelgeometrymesh_005.update()

# ---- objects
ob_node7 = bpy.data.objects.new('node7', None)
ob_node6 = bpy.data.objects.new('node6', None)
ob_node1 = bpy.data.objects.new('node1', None)
ob_wall = bpy.data.objects.new('wall', me_levelgeometrymesh_006)
ob_node4 = bpy.data.objects.new('node4', None)
ob_node3 = bpy.data.objects.new('node3', None)
ob_node2 = bpy.data.objects.new('node2', None)
ob_node5 = bpy.data.objects.new('node5', None)
ob_node0 = bpy.data.objects.new('node0', None)
ob_levelgeometry = bpy.data.objects.new('LevelGeometry', me_levelgeometrymesh_005)
ob_lamp = bpy.data.objects.new('Lamp', light_lamp)
ob_camera = bpy.data.objects.new('Camera', cam_camera)

# ---- transforms, parenting, visibility, modifiers, constraints
ob_node7.location = (24.0, 3.0, 0.0)
ob_node7.empty_image_offset = (0.0, 0.0)
ob_node7.lineart.crease_threshold = 0.0
ob_node6.location = (24.0, 13.0, 0.0)
ob_node6.empty_image_offset = (0.0, 0.0)
ob_node6.lineart.crease_threshold = 0.0
ob_node1.location = (30.0, 13.0, 0.0)
ob_node1.empty_image_offset = (0.0, 0.0)
ob_node1.lineart.crease_threshold = 0.0
ob_wall.location = (0.0, 0.0, 0.0)
ob_wall.show_name = True
ob_wall.lineart.crease_threshold = 0.0
ob_node4.location = (60.5, 13.0, 0.0)
ob_node4.empty_image_offset = (0.0, 0.0)
ob_node4.lineart.crease_threshold = 0.0
ob_node3.location = (51.0, 13.0, 0.0)
ob_node3.empty_image_offset = (0.0, 0.0)
ob_node3.lineart.crease_threshold = 0.0
ob_node2.location = (51.0, 3.0, 0.0)
ob_node2.empty_image_offset = (0.0, 0.0)
ob_node2.lineart.crease_threshold = 0.0
ob_node5.location = (60.5, 3.0, 0.0)
ob_node5.empty_image_offset = (0.0, 0.0)
ob_node5.lineart.crease_threshold = 0.0
ob_node0.location = (30.0, 3.0, 0.0)
ob_node0.empty_image_offset = (0.0, 0.0)
ob_node0.lineart.crease_threshold = 0.0
ob_levelgeometry.location = (0.0, 0.0, 0.0)
ob_levelgeometry.show_name = True
ob_levelgeometry.lineart.crease_threshold = 0.0
ob_lamp.location = (4.076, 1.005, 5.904)
ob_lamp.rotation_euler = (0.6503, 0.05522, 1.866)
ob_lamp.lock_rotations_4d = False
ob_lamp.empty_display_type = 'ARROWS'
ob_lamp.color = (0.0, 0.0, 0.0, 0.0)
ob_lamp.lineart.crease_threshold = 0.0
ob_camera.location = (7.481, -6.508, 5.344)
ob_camera.rotation_euler = (1.109, 0.01082, 0.8149)
ob_camera.lock_rotations_4d = False
ob_camera.empty_display_type = 'ARROWS'
ob_camera.color = (0.0, 0.0, 0.0, 0.0)
ob_camera.display_type = 'WIRE'
ob_camera.lineart.crease_threshold = 0.0

# ---- collection membership
col_collection_1.objects.link(ob_node7)
col_collection_1.objects.link(ob_node6)
col_collection_1.objects.link(ob_node1)
col_collection_1.objects.link(ob_wall)
col_collection_1.objects.link(ob_node4)
col_collection_1.objects.link(ob_node3)
col_collection_1.objects.link(ob_node2)
col_collection_1.objects.link(ob_node5)
col_collection_1.objects.link(ob_node0)
col_collection_1.objects.link(ob_levelgeometry)
col_collection_1.objects.link(ob_lamp)
col_collection_1.objects.link(ob_camera)

# ---- scene / render settings (as saved in the file)
scene.camera = ob_camera
scene.frame_start = 1; scene.frame_end = 250; scene.frame_set(1)
scene.render.engine = 'BLENDER_EEVEE_NEXT'
scene.render.resolution_percentage = 50
scene.render.dither_intensity = 0.0
scene.cycles.use_denoising = False
scene.cycles.samples = 10
scene.cycles.sampling_pattern = 'TABULATED_SOBOL'
scene.cycles.light_sampling_threshold = 0.0
scene.cycles.use_adaptive_sampling = False
scene.cycles.use_light_tree = False
scene.cycles.blur_glossy = 0.0
scene.cycles.pixel_filter_type = 'GAUSSIAN'
scene.cycles.sample_clamp_indirect = 0.0
scene.view_settings.view_transform = 'Standard'
bpy.context.view_layer.update()
